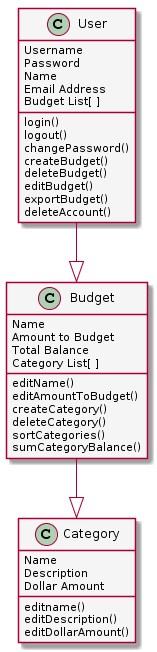

The diagram above was rendered by PlantUML. Its source (embedded in the PNG):
@startuml
show circle
skinparam class {
	BackgroundColor WhiteSmoke
}

User --|> Budget
Budget --|> Category

User : Username
User : Password
User : Name
User : Email Address
User : Budget List[ ]

User : login()
User : logout()
User : changePassword()
User : createBudget()
User : deleteBudget()
User : editBudget()
User : exportBudget()
User : deleteAccount()

Budget : Name
Budget : Amount to Budget
Budget : Total Balance
Budget : Category List[ ]

Budget : editName()
Budget : editAmountToBudget()
Budget : createCategory()
Budget : deleteCategory()
Budget : sortCategories()
Budget : sumCategoryBalance()

Category : Name
Category : Description
Category : Dollar Amount

Category : editname()
Category : editDescription()
Category : editDollarAmount()
@enduml